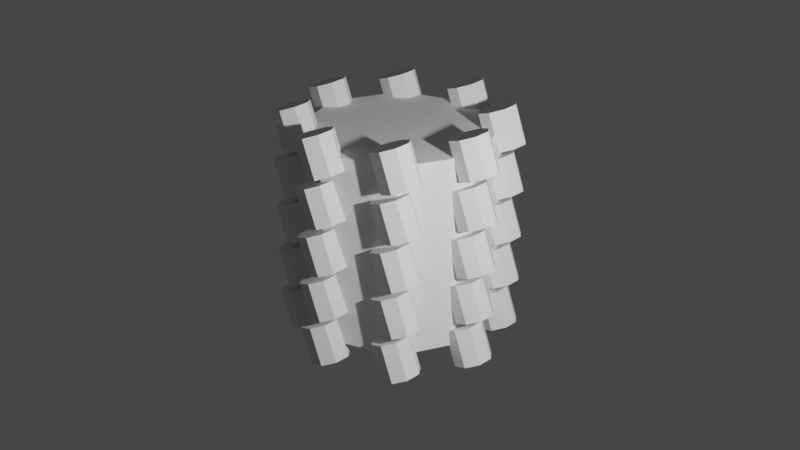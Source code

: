 # Source: task5.blend  (saved by Blender 3.3.6; exported with 4.5.12 LTS)
import bpy
from mathutils import Matrix  # noqa: F401  (used for matrix-valued properties, if any)

bpy.ops.wm.read_factory_settings(use_empty=True)
scene = bpy.context.scene
scene.name = 'Scene'

# ---- collections
col_collection = bpy.data.collections.new('Collection'); scene.collection.children.link(col_collection)

# ---- node groups
ng_geometry_nodes = bpy.data.node_groups.new('Geometry Nodes', 'GeometryNodeTree')
_s = ng_geometry_nodes.interface.new_socket(name='Geometry', in_out='OUTPUT', socket_type='NodeSocketGeometry')
_s = ng_geometry_nodes.interface.new_socket(name='Geometry', in_out='INPUT', socket_type='NodeSocketGeometry')
ng_geometry_nodes.is_modifier = True
_N = ng_geometry_nodes.nodes; _L = ng_geometry_nodes.links
n0 = _N.new('GeometryNodeStoreNamedAttribute'); n0.name = 'Store Named Attribute'; n0.location = (-590, 367)
n0.data_type = 'FLOAT_VECTOR'
n0.domain = 'CORNER'
n0.inputs[2].default_value = 'uv_map'
n1 = _N.new('NodeGroupOutput'); n1.name = 'Group Output'; n1.location = (503, -13)
n2 = _N.new('GeometryNodeJoinGeometry'); n2.name = 'Join Geometry'; n2.location = (227, 139)
n3 = _N.new('GeometryNodeInstanceOnPoints'); n3.name = 'Instance on Points'; n3.location = (118, -30)
n3.inputs[6].default_value = (0.2, 0.2, 0.2)
n4 = _N.new('GeometryNodeMeshToPoints'); n4.name = 'Mesh to Points'; n4.location = (-198, -44)
n5 = _N.new('FunctionNodeAlignEulerToVector'); n5.name = 'Align Euler to Vector'; n5.location = (-187, -253)
n5.inputs[1].default_value = 0.5
n5.inputs[2].default_value = (1.0, 1.0, 1.0)
n6 = _N.new('NodeGroupInput'); n6.name = 'Group Input'; n6.location = (-708, -63)
n7 = _N.new('GeometryNodeMeshCylinder'); n7.name = 'Cylinder'; n7.location = (-615, 367)
n7.inputs[0].default_value = 8
n7.inputs[1].default_value = 4
_L.new(n2.outputs[0], n1.inputs[0])
_L.new(n3.outputs[0], n2.inputs[0])
_L.new(n0.outputs[0], n2.inputs[0])
_L.new(n0.outputs[0], n4.inputs[0])
_L.new(n0.outputs[0], n3.inputs[2])
_L.new(n4.outputs[0], n3.inputs[0])
_L.new(n5.outputs[0], n3.inputs[5])
_L.new(n7.outputs[0], n0.inputs[0])
_L.new(n7.outputs[4], n0.inputs[3])
n1.is_active_output = True

# ---- world
world_world = bpy.data.worlds.new('World'); scene.world = world_world
world_world.use_nodes = True; world_world.node_tree.nodes.clear()
_N = world_world.node_tree.nodes; _L = world_world.node_tree.links
n0 = _N.new('ShaderNodeOutputWorld'); n0.name = 'World Output'; n0.location = (300, 300)
n1 = _N.new('ShaderNodeBackground'); n1.name = 'Background'; n1.location = (10, 300)
n1.inputs[0].default_value = (0.05088, 0.05088, 0.05088, 1.0)
_L.new(n1.outputs[0], n0.inputs[0])
n0.is_active_output = True
world_world.color = (0.05088, 0.05088, 0.05088)
world_world.use_sun_shadow = False
world_world.sun_shadow_jitter_overblur = 0.0

# ---- cameras
cam_camera = bpy.data.cameras.new('Camera')
cam_camera.clip_end = 100.0
cam_camera.ortho_scale = 7.314

# ---- lights
light_light = bpy.data.lights.new('Light', 'POINT')
light_light.transmission_factor = 0.0
light_light.energy = 1000.0
light_light.shadow_soft_size = 0.1
light_light.shadow_maximum_resolution = 0.006
light_light.use_absolute_resolution = True

# ---- meshes
me_cylinder = bpy.data.meshes.new('Cylinder')
me_cylinder.from_pydata([(0.0, 1.0, -1.0), (0.0, 1.0, 1.0), (0.1951, 0.9808, -1.0), (0.1951, 0.9808, 1.0), (0.3827, 0.9239, -1.0), (0.3827, 0.9239, 1.0), (0.5556, 0.8315, -1.0), (0.5556, 0.8315, 1.0), (0.7071, 0.7071, -1.0), (0.7071, 0.7071, 1.0), (0.8315, 0.5556, -1.0), (0.8315, 0.5556, 1.0), (0.9239, 0.3827, -1.0), (0.9239, 0.3827, 1.0), (0.9808, 0.1951, -1.0), (0.9808, 0.1951, 1.0), (1.0, 0.0, -1.0), (1.0, 0.0, 1.0), (0.9808, -0.1951, -1.0), (0.9808, -0.1951, 1.0), (0.9239, -0.3827, -1.0), (0.9239, -0.3827, 1.0), (0.8315, -0.5556, -1.0), (0.8315, -0.5556, 1.0), (0.7071, -0.7071, -1.0), (0.7071, -0.7071, 1.0), (0.5556, -0.8315, -1.0), (0.5556, -0.8315, 1.0), (0.3827, -0.9239, -1.0), (0.3827, -0.9239, 1.0), (0.1951, -0.9808, -1.0), (0.1951, -0.9808, 1.0), (0.0, -1.0, -1.0), (0.0, -1.0, 1.0), (-0.1951, -0.9808, -1.0), (-0.1951, -0.9808, 1.0), (-0.3827, -0.9239, -1.0), (-0.3827, -0.9239, 1.0), (-0.5556, -0.8315, -1.0), (-0.5556, -0.8315, 1.0), (-0.7071, -0.7071, -1.0), (-0.7071, -0.7071, 1.0), (-0.8315, -0.5556, -1.0), (-0.8315, -0.5556, 1.0), (-0.9239, -0.3827, -1.0), (-0.9239, -0.3827, 1.0), (-0.9808, -0.1951, -1.0), (-0.9808, -0.1951, 1.0), (-1.0, 0.0, -1.0), (-1.0, 0.0, 1.0), (-0.9808, 0.1951, -1.0), (-0.9808, 0.1951, 1.0), (-0.9239, 0.3827, -1.0), (-0.9239, 0.3827, 1.0), (-0.8315, 0.5556, -1.0), (-0.8315, 0.5556, 1.0), (-0.7071, 0.7071, -1.0), (-0.7071, 0.7071, 1.0), (-0.5556, 0.8315, -1.0), (-0.5556, 0.8315, 1.0), (-0.3827, 0.9239, -1.0), (-0.3827, 0.9239, 1.0), (-0.1951, 0.9808, -1.0), (-0.1951, 0.9808, 1.0)], [], [(0, 1, 3, 2), (2, 3, 5, 4), (4, 5, 7, 6), (6, 7, 9, 8), (8, 9, 11, 10), (10, 11, 13, 12), (12, 13, 15, 14), (14, 15, 17, 16), (16, 17, 19, 18), (18, 19, 21, 20), (20, 21, 23, 22), (22, 23, 25, 24), (24, 25, 27, 26), (26, 27, 29, 28), (28, 29, 31, 30), (30, 31, 33, 32), (32, 33, 35, 34), (34, 35, 37, 36), (36, 37, 39, 38), (38, 39, 41, 40), (40, 41, 43, 42), (42, 43, 45, 44), (44, 45, 47, 46), (46, 47, 49, 48), (48, 49, 51, 50), (50, 51, 53, 52), (52, 53, 55, 54), (54, 55, 57, 56), (56, 57, 59, 58), (58, 59, 61, 60), (3, 1, 63, 61, 59, 57, 55, 53, 51, 49, 47, 45, 43, 41, 39, 37, 35, 33, 31, 29, 27, 25, 23, 21, 19, 17, 15, 13, 11, 9, 7, 5), (60, 61, 63, 62), (62, 63, 1, 0), (0, 2, 4, 6, 8, 10, 12, 14, 16, 18, 20, 22, 24, 26, 28, 30, 32, 34, 36, 38, 40, 42, 44, 46, 48, 50, 52, 54, 56, 58, 60, 62)])
_uv = me_cylinder.uv_layers.new(name='UVMap')
_uv.uv.foreach_set('vector', [1.0, 0.5, 1.0, 1.0, 0.9688, 1.0, 0.9688, 0.5, 0.9688, 0.5, 0.9688, 1.0, 0.9375, 1.0, 0.9375, 0.5, 0.9375, 0.5, 0.9375, 1.0, 0.9062, 1.0, 0.9062, 0.5, 0.9062, 0.5, 0.9062, 1.0, 0.875, 1.0, 0.875, 0.5, 0.875, 0.5, 0.875, 1.0, 0.8438, 1.0, 0.8438, 0.5, 0.8438, 0.5, 0.8438, 1.0, 0.8125, 1.0, 0.8125, 0.5, 0.8125, 0.5, 0.8125, 1.0, 0.7812, 1.0, 0.7812, 0.5, 0.7812, 0.5, 0.7812, 1.0, 0.75, 1.0, 0.75, 0.5, 0.75, 0.5, 0.75, 1.0, 0.7188, 1.0, 0.7188, 0.5, 0.7188, 0.5, 0.7188, 1.0, 0.6875, 1.0, 0.6875, 0.5, 0.6875, 0.5, 0.6875, 1.0, 0.6562, 1.0, 0.6562, 0.5, 0.6562, 0.5, 0.6562, 1.0, 0.625, 1.0, 0.625, 0.5, 0.625, 0.5, 0.625, 1.0, 0.5938, 1.0, 0.5938, 0.5, 0.5938, 0.5, 0.5938, 1.0, 0.5625, 1.0, 0.5625, 0.5, 0.5625, 0.5, 0.5625, 1.0, 0.5312, 1.0, 0.5312, 0.5, 0.5312, 0.5, 0.5312, 1.0, 0.5, 1.0, 0.5, 0.5, 0.5, 0.5, 0.5, 1.0, 0.4688, 1.0, 0.4688, 0.5, 0.4688, 0.5, 0.4688, 1.0, 0.4375, 1.0, 0.4375, 0.5, 0.4375, 0.5, 0.4375, 1.0, 0.4062, 1.0, 0.4062, 0.5, 0.4062, 0.5, 0.4062, 1.0, 0.375, 1.0, 0.375, 0.5, 0.375, 0.5, 0.375, 1.0, 0.3438, 1.0, 0.3438, 0.5, 0.3438, 0.5, 0.3438, 1.0, 0.3125, 1.0, 0.3125, 0.5, 0.3125, 0.5, 0.3125, 1.0, 0.2812, 1.0, 0.2812, 0.5, 0.2812, 0.5, 0.2812, 1.0, 0.25, 1.0, 0.25, 0.5, 0.25, 0.5, 0.25, 1.0, 0.2188, 1.0, 0.2188, 0.5, 0.2188, 0.5, 0.2188, 1.0, 0.1875, 1.0, 0.1875, 0.5, 0.1875, 0.5, 0.1875, 1.0, 0.1562, 1.0, 0.1562, 0.5, 0.1562, 0.5, 0.1562, 1.0, 0.125, 1.0, 0.125, 0.5, 0.125, 0.5, 0.125, 1.0, 0.09375, 1.0, 0.09375, 0.5, 0.09375, 0.5, 0.09375, 1.0, 0.0625, 1.0, 0.0625, 0.5, 0.2968, 0.4854, 0.25, 0.49, 0.2032, 0.4854, 0.1582, 0.4717, 0.1167, 0.4496, 0.08029, 0.4197, 0.05045, 0.3833, 0.02827, 0.3418, 0.01461, 0.2968, 0.01, 0.25, 0.01461, 0.2032, 0.02827, 0.1582, 0.05045, 0.1167, 0.08029, 0.08029, 0.1167, 0.05045, 0.1582, 0.02827, 0.2032, 0.01461, 0.25, 0.01, 0.2968, 0.01461, 0.3418, 0.02827, 0.3833, 0.05045, 0.4197, 0.08029, 0.4496, 0.1167, 0.4717, 0.1582, 0.4854, 0.2032, 0.49, 0.25, 0.4854, 0.2968, 0.4717, 0.3418, 0.4496, 0.3833, 0.4197, 0.4197, 0.3833, 0.4496, 0.3418, 0.4717, 0.0625, 0.5, 0.0625, 1.0, 0.03125, 1.0, 0.03125, 0.5, 0.03125, 0.5, 0.03125, 1.0, 0.0, 1.0, 0.0, 0.5, 0.75, 0.49, 0.7968, 0.4854, 0.8418, 0.4717, 0.8833, 0.4496, 0.9197, 0.4197, 0.9496, 0.3833, 0.9717, 0.3418, 0.9854, 0.2968, 0.99, 0.25, 0.9854, 0.2032, 0.9717, 0.1582, 0.9496, 0.1167, 0.9197, 0.08029, 0.8833, 0.05045, 0.8418, 0.02827, 0.7968, 0.01461, 0.75, 0.01, 0.7032, 0.01461, 0.6582, 0.02827, 0.6167, 0.05045, 0.5803, 0.08029, 0.5504, 0.1167, 0.5283, 0.1582, 0.5146, 0.2032, 0.51, 0.25, 0.5146, 0.2968, 0.5283, 0.3418, 0.5504, 0.3833, 0.5803, 0.4197, 0.6167, 0.4496, 0.6582, 0.4717, 0.7032, 0.4854])
me_cylinder.update()

# ---- objects
ob_light = bpy.data.objects.new('Light', light_light)
ob_camera = bpy.data.objects.new('Camera', cam_camera)
ob_cylinder = bpy.data.objects.new('Cylinder', me_cylinder)

# ---- transforms, parenting, visibility, modifiers, constraints
ob_light.location = (5.112, -1.32, 2.507)
ob_light.rotation_euler = (0.6503, 0.05522, 1.866)
ob_light.lock_rotations_4d = False
ob_light.empty_display_type = 'ARROWS'
ob_light.color = (0.0, 0.0, 0.0, 0.0)
ob_light.lineart.crease_threshold = 0.0
ob_camera.location = (7.359, -6.926, 4.958)
ob_camera.rotation_euler = (1.109, 0.0, 0.8149)
ob_camera.lock_rotations_4d = False
ob_camera.empty_display_type = 'ARROWS'
ob_camera.color = (0.0, 0.0, 0.0, 0.0)
ob_camera.display_type = 'WIRE'
ob_camera.lineart.crease_threshold = 0.0
ob_cylinder.location = (0.0, 0.0, 0.0)
_m = ob_cylinder.modifiers.new('GeometryNodes', 'NODES')
_m.node_group = ng_geometry_nodes

# ---- collection membership
col_collection.objects.link(ob_light)
col_collection.objects.link(ob_camera)
col_collection.objects.link(ob_cylinder)

# ---- scene / render settings (as saved in the file)
scene.camera = ob_camera
scene.frame_start = 1; scene.frame_end = 250; scene.frame_set(1)
scene.render.engine = 'BLENDER_EEVEE_NEXT'
scene.cycles.sampling_pattern = 'TABULATED_SOBOL'
scene.cycles.use_light_tree = False
scene.view_settings.view_transform = 'Filmic'
bpy.context.view_layer.update()
